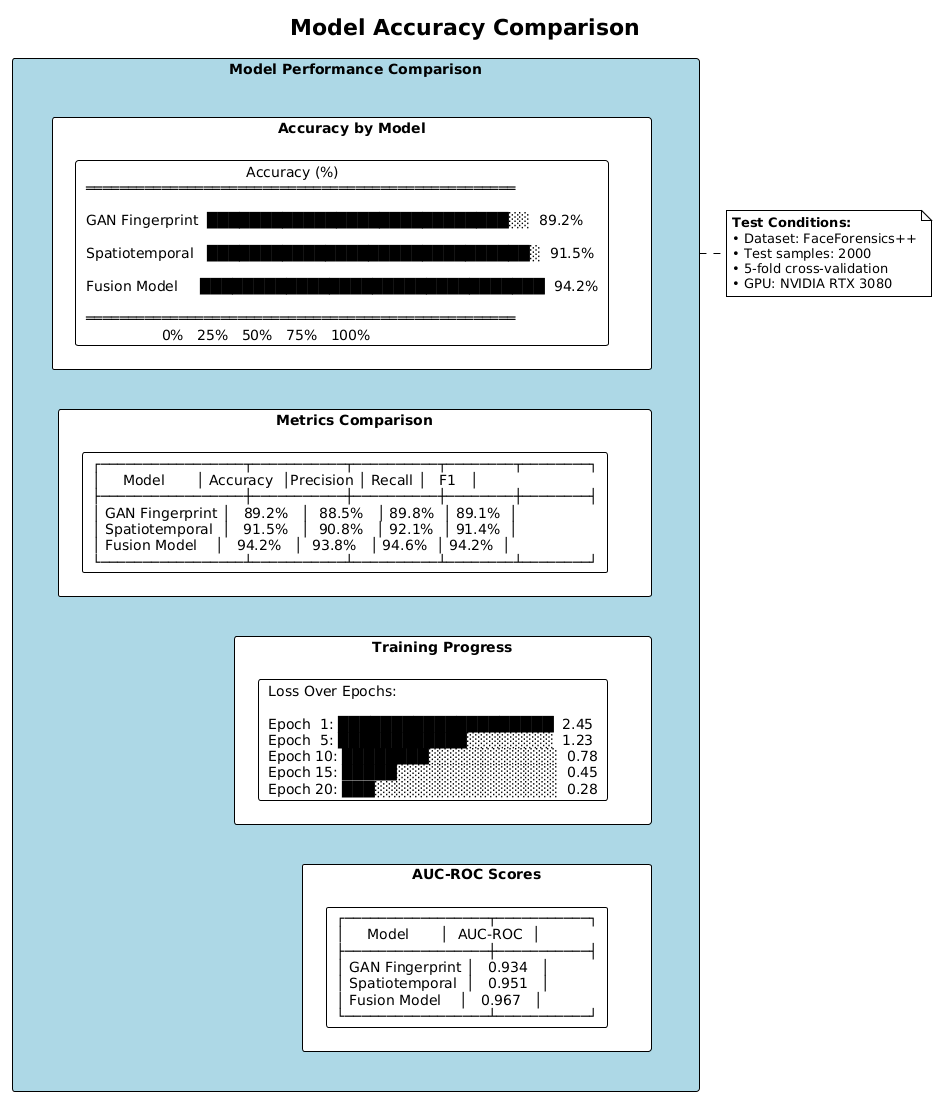

The diagram above was rendered by PlantUML. Its source (embedded in the PNG):
@startuml
!theme plain
title Model Accuracy Comparison

skinparam backgroundColor #FEFEFE

rectangle "Model Performance Comparison" as perf #LightBlue {
    
    rectangle "Accuracy by Model" as acc {
        card "                                    Accuracy (%)\n═══════════════════════════════════════════════════\n\nGAN Fingerprint  ████████████████████████████░░  89.2%\n\nSpatiotemporal   ██████████████████████████████░  91.5%\n\nFusion Model     ████████████████████████████████  94.2%\n\n═══════════════════════════════════════════════════\n                 0%   25%   50%   75%   100%" as chart1
    }
    
    rectangle "Metrics Comparison" as metrics {
        card "┌─────────────────┬───────────┬──────────┬────────┬────────┐\n│     Model       │ Accuracy  │Precision │ Recall │   F1   │\n├─────────────────┼───────────┼──────────┼────────┼────────┤\n│ GAN Fingerprint │   89.2%   │  88.5%   │ 89.8%  │ 89.1%  │\n│ Spatiotemporal  │   91.5%   │  90.8%   │ 92.1%  │ 91.4%  │\n│ Fusion Model    │   94.2%   │  93.8%   │ 94.6%  │ 94.2%  │\n└─────────────────┴───────────┴──────────┴────────┴────────┘" as table
    }
    
    rectangle "Training Progress" as training {
        card "Loss Over Epochs:\n\nEpoch  1: ████████████████████  2.45\nEpoch  5: ████████████░░░░░░░░  1.23\nEpoch 10: ████████░░░░░░░░░░░░  0.78\nEpoch 15: █████░░░░░░░░░░░░░░░  0.45\nEpoch 20: ███░░░░░░░░░░░░░░░░░  0.28" as loss
    }
    
    rectangle "AUC-ROC Scores" as auc {
        card "┌─────────────────┬───────────┐\n│     Model       │  AUC-ROC  │\n├─────────────────┼───────────┤\n│ GAN Fingerprint │   0.934   │\n│ Spatiotemporal  │   0.951   │\n│ Fusion Model    │   0.967   │\n└─────────────────┴───────────┘" as auctable
    }
}

acc -[hidden]down- metrics
metrics -[hidden]down- training
training -[hidden]down- auc

note right of perf
  <b>Test Conditions:</b>
  • Dataset: FaceForensics++
  • Test samples: 2000
  • 5-fold cross-validation
  • GPU: NVIDIA RTX 3080
end note
@enduml